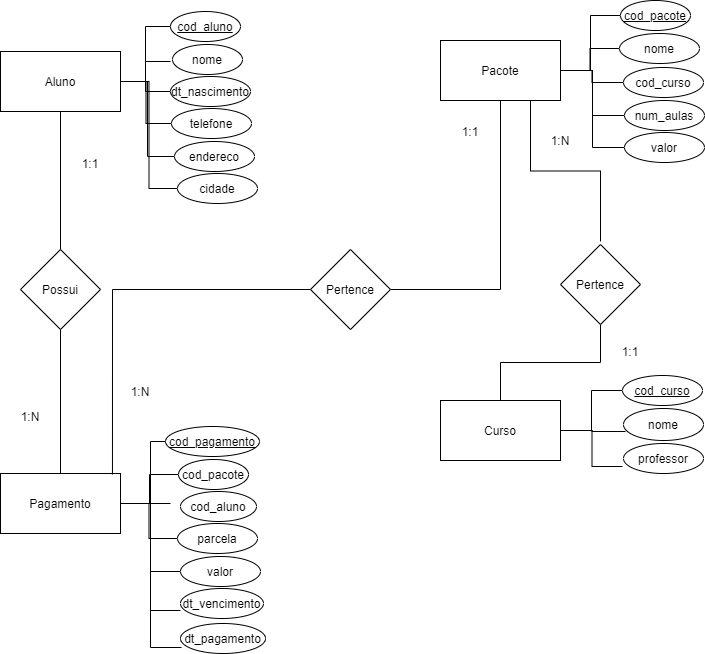

The diagram above was exported from draw.io. Its source (the exported page's mxGraphModel, read from the mxfile embedded in the PNG):
<mxGraphModel dx="868" dy="450" grid="1" gridSize="10" guides="1" tooltips="1" connect="1" arrows="1" fold="1" page="1" pageScale="1" pageWidth="827" pageHeight="1169" math="0" shadow="0">
  <root>
    <mxCell id="0" />
    <mxCell id="1" parent="0" />
    <mxCell id="g_4zoTLuuj_lfhW6A3H3-16" style="edgeStyle=orthogonalEdgeStyle;rounded=0;orthogonalLoop=1;jettySize=auto;html=1;exitX=1;exitY=0.5;exitDx=0;exitDy=0;entryX=0;entryY=0.5;entryDx=0;entryDy=0;endArrow=none;endFill=0;" edge="1" parent="1" source="g_4zoTLuuj_lfhW6A3H3-3" target="g_4zoTLuuj_lfhW6A3H3-10">
      <mxGeometry relative="1" as="geometry" />
    </mxCell>
    <mxCell id="g_4zoTLuuj_lfhW6A3H3-17" style="edgeStyle=orthogonalEdgeStyle;rounded=0;orthogonalLoop=1;jettySize=auto;html=1;exitX=1;exitY=0.5;exitDx=0;exitDy=0;endArrow=none;endFill=0;" edge="1" parent="1" source="g_4zoTLuuj_lfhW6A3H3-3">
      <mxGeometry relative="1" as="geometry">
        <mxPoint x="250" y="140" as="targetPoint" />
      </mxGeometry>
    </mxCell>
    <mxCell id="g_4zoTLuuj_lfhW6A3H3-22" style="edgeStyle=orthogonalEdgeStyle;rounded=0;orthogonalLoop=1;jettySize=auto;html=1;exitX=1;exitY=0.5;exitDx=0;exitDy=0;entryX=0;entryY=0.5;entryDx=0;entryDy=0;endArrow=none;endFill=0;" edge="1" parent="1" source="g_4zoTLuuj_lfhW6A3H3-3" target="g_4zoTLuuj_lfhW6A3H3-18">
      <mxGeometry relative="1" as="geometry" />
    </mxCell>
    <mxCell id="g_4zoTLuuj_lfhW6A3H3-27" style="edgeStyle=orthogonalEdgeStyle;rounded=0;orthogonalLoop=1;jettySize=auto;html=1;exitX=1;exitY=0.5;exitDx=0;exitDy=0;entryX=0;entryY=0.5;entryDx=0;entryDy=0;endArrow=none;endFill=0;" edge="1" parent="1" source="g_4zoTLuuj_lfhW6A3H3-3" target="g_4zoTLuuj_lfhW6A3H3-21">
      <mxGeometry relative="1" as="geometry" />
    </mxCell>
    <mxCell id="g_4zoTLuuj_lfhW6A3H3-28" style="edgeStyle=orthogonalEdgeStyle;rounded=0;orthogonalLoop=1;jettySize=auto;html=1;exitX=1;exitY=0.5;exitDx=0;exitDy=0;entryX=0;entryY=0.5;entryDx=0;entryDy=0;endArrow=none;endFill=0;" edge="1" parent="1" source="g_4zoTLuuj_lfhW6A3H3-3" target="g_4zoTLuuj_lfhW6A3H3-20">
      <mxGeometry relative="1" as="geometry" />
    </mxCell>
    <mxCell id="g_4zoTLuuj_lfhW6A3H3-29" style="edgeStyle=orthogonalEdgeStyle;rounded=0;orthogonalLoop=1;jettySize=auto;html=1;exitX=1;exitY=0.5;exitDx=0;exitDy=0;entryX=0;entryY=0.5;entryDx=0;entryDy=0;endArrow=none;endFill=0;" edge="1" parent="1" source="g_4zoTLuuj_lfhW6A3H3-3" target="g_4zoTLuuj_lfhW6A3H3-19">
      <mxGeometry relative="1" as="geometry" />
    </mxCell>
    <mxCell id="g_4zoTLuuj_lfhW6A3H3-63" style="edgeStyle=orthogonalEdgeStyle;rounded=0;orthogonalLoop=1;jettySize=auto;html=1;exitX=0.5;exitY=1;exitDx=0;exitDy=0;entryX=0.5;entryY=0;entryDx=0;entryDy=0;endArrow=none;endFill=0;" edge="1" parent="1" source="g_4zoTLuuj_lfhW6A3H3-3" target="g_4zoTLuuj_lfhW6A3H3-62">
      <mxGeometry relative="1" as="geometry" />
    </mxCell>
    <mxCell id="g_4zoTLuuj_lfhW6A3H3-3" value="Aluno" style="rounded=0;whiteSpace=wrap;html=1;" vertex="1" parent="1">
      <mxGeometry x="80" y="130" width="120" height="60" as="geometry" />
    </mxCell>
    <mxCell id="g_4zoTLuuj_lfhW6A3H3-58" style="edgeStyle=orthogonalEdgeStyle;rounded=0;orthogonalLoop=1;jettySize=auto;html=1;exitX=1;exitY=0.5;exitDx=0;exitDy=0;entryX=0;entryY=0.5;entryDx=0;entryDy=0;endArrow=none;endFill=0;" edge="1" parent="1" source="g_4zoTLuuj_lfhW6A3H3-4" target="g_4zoTLuuj_lfhW6A3H3-55">
      <mxGeometry relative="1" as="geometry" />
    </mxCell>
    <mxCell id="g_4zoTLuuj_lfhW6A3H3-59" style="edgeStyle=orthogonalEdgeStyle;rounded=0;orthogonalLoop=1;jettySize=auto;html=1;exitX=1;exitY=0.5;exitDx=0;exitDy=0;entryX=0.025;entryY=0.719;entryDx=0;entryDy=0;entryPerimeter=0;endArrow=none;endFill=0;" edge="1" parent="1" source="g_4zoTLuuj_lfhW6A3H3-4" target="g_4zoTLuuj_lfhW6A3H3-56">
      <mxGeometry relative="1" as="geometry" />
    </mxCell>
    <mxCell id="g_4zoTLuuj_lfhW6A3H3-60" style="edgeStyle=orthogonalEdgeStyle;rounded=0;orthogonalLoop=1;jettySize=auto;html=1;exitX=1;exitY=0.5;exitDx=0;exitDy=0;entryX=-0.012;entryY=0.767;entryDx=0;entryDy=0;entryPerimeter=0;endArrow=none;endFill=0;" edge="1" parent="1" source="g_4zoTLuuj_lfhW6A3H3-4" target="g_4zoTLuuj_lfhW6A3H3-57">
      <mxGeometry relative="1" as="geometry" />
    </mxCell>
    <mxCell id="g_4zoTLuuj_lfhW6A3H3-4" value="Curso" style="rounded=0;whiteSpace=wrap;html=1;" vertex="1" parent="1">
      <mxGeometry x="520" y="479" width="120" height="60" as="geometry" />
    </mxCell>
    <mxCell id="g_4zoTLuuj_lfhW6A3H3-50" style="edgeStyle=orthogonalEdgeStyle;rounded=0;orthogonalLoop=1;jettySize=auto;html=1;exitX=1;exitY=0.5;exitDx=0;exitDy=0;entryX=0;entryY=0.5;entryDx=0;entryDy=0;endArrow=none;endFill=0;" edge="1" parent="1" source="g_4zoTLuuj_lfhW6A3H3-5" target="g_4zoTLuuj_lfhW6A3H3-45">
      <mxGeometry relative="1" as="geometry" />
    </mxCell>
    <mxCell id="g_4zoTLuuj_lfhW6A3H3-51" style="edgeStyle=orthogonalEdgeStyle;rounded=0;orthogonalLoop=1;jettySize=auto;html=1;exitX=1;exitY=0.5;exitDx=0;exitDy=0;entryX=0;entryY=0.5;entryDx=0;entryDy=0;endArrow=none;endFill=0;" edge="1" parent="1" source="g_4zoTLuuj_lfhW6A3H3-5" target="g_4zoTLuuj_lfhW6A3H3-46">
      <mxGeometry relative="1" as="geometry" />
    </mxCell>
    <mxCell id="g_4zoTLuuj_lfhW6A3H3-52" style="edgeStyle=orthogonalEdgeStyle;rounded=0;orthogonalLoop=1;jettySize=auto;html=1;exitX=1;exitY=0.5;exitDx=0;exitDy=0;entryX=0;entryY=0.5;entryDx=0;entryDy=0;endArrow=none;endFill=0;" edge="1" parent="1" source="g_4zoTLuuj_lfhW6A3H3-5" target="g_4zoTLuuj_lfhW6A3H3-47">
      <mxGeometry relative="1" as="geometry" />
    </mxCell>
    <mxCell id="g_4zoTLuuj_lfhW6A3H3-53" style="edgeStyle=orthogonalEdgeStyle;rounded=0;orthogonalLoop=1;jettySize=auto;html=1;exitX=1;exitY=0.5;exitDx=0;exitDy=0;entryX=0;entryY=0.5;entryDx=0;entryDy=0;endArrow=none;endFill=0;" edge="1" parent="1" source="g_4zoTLuuj_lfhW6A3H3-5" target="g_4zoTLuuj_lfhW6A3H3-48">
      <mxGeometry relative="1" as="geometry" />
    </mxCell>
    <mxCell id="g_4zoTLuuj_lfhW6A3H3-54" style="edgeStyle=orthogonalEdgeStyle;rounded=0;orthogonalLoop=1;jettySize=auto;html=1;exitX=1;exitY=0.5;exitDx=0;exitDy=0;entryX=0;entryY=0.5;entryDx=0;entryDy=0;endArrow=none;endFill=0;" edge="1" parent="1" source="g_4zoTLuuj_lfhW6A3H3-5" target="g_4zoTLuuj_lfhW6A3H3-49">
      <mxGeometry relative="1" as="geometry" />
    </mxCell>
    <mxCell id="g_4zoTLuuj_lfhW6A3H3-73" style="edgeStyle=orthogonalEdgeStyle;rounded=0;orthogonalLoop=1;jettySize=auto;html=1;exitX=0.75;exitY=1;exitDx=0;exitDy=0;endArrow=none;endFill=0;" edge="1" parent="1" source="g_4zoTLuuj_lfhW6A3H3-5">
      <mxGeometry relative="1" as="geometry">
        <mxPoint x="680" y="320" as="targetPoint" />
      </mxGeometry>
    </mxCell>
    <mxCell id="g_4zoTLuuj_lfhW6A3H3-5" value="Pacote" style="rounded=0;whiteSpace=wrap;html=1;" vertex="1" parent="1">
      <mxGeometry x="520" y="119" width="120" height="60" as="geometry" />
    </mxCell>
    <mxCell id="g_4zoTLuuj_lfhW6A3H3-37" style="edgeStyle=orthogonalEdgeStyle;rounded=0;orthogonalLoop=1;jettySize=auto;html=1;exitX=1;exitY=0.5;exitDx=0;exitDy=0;entryX=0;entryY=0.5;entryDx=0;entryDy=0;endArrow=none;endFill=0;" edge="1" parent="1" source="g_4zoTLuuj_lfhW6A3H3-6" target="g_4zoTLuuj_lfhW6A3H3-30">
      <mxGeometry relative="1" as="geometry">
        <Array as="points">
          <mxPoint x="230" y="582" />
          <mxPoint x="230" y="520" />
        </Array>
      </mxGeometry>
    </mxCell>
    <mxCell id="g_4zoTLuuj_lfhW6A3H3-39" style="edgeStyle=orthogonalEdgeStyle;rounded=0;orthogonalLoop=1;jettySize=auto;html=1;exitX=1;exitY=0.5;exitDx=0;exitDy=0;entryX=0;entryY=0.5;entryDx=0;entryDy=0;endArrow=none;endFill=0;" edge="1" parent="1" source="g_4zoTLuuj_lfhW6A3H3-6" target="g_4zoTLuuj_lfhW6A3H3-31">
      <mxGeometry relative="1" as="geometry" />
    </mxCell>
    <mxCell id="g_4zoTLuuj_lfhW6A3H3-40" style="edgeStyle=orthogonalEdgeStyle;rounded=0;orthogonalLoop=1;jettySize=auto;html=1;exitX=1;exitY=0.5;exitDx=0;exitDy=0;endArrow=none;endFill=0;" edge="1" parent="1" source="g_4zoTLuuj_lfhW6A3H3-6">
      <mxGeometry relative="1" as="geometry">
        <mxPoint x="250" y="582" as="targetPoint" />
      </mxGeometry>
    </mxCell>
    <mxCell id="g_4zoTLuuj_lfhW6A3H3-41" style="edgeStyle=orthogonalEdgeStyle;rounded=0;orthogonalLoop=1;jettySize=auto;html=1;exitX=1;exitY=0.5;exitDx=0;exitDy=0;entryX=0;entryY=0.5;entryDx=0;entryDy=0;endArrow=none;endFill=0;" edge="1" parent="1" source="g_4zoTLuuj_lfhW6A3H3-6" target="g_4zoTLuuj_lfhW6A3H3-33">
      <mxGeometry relative="1" as="geometry" />
    </mxCell>
    <mxCell id="g_4zoTLuuj_lfhW6A3H3-42" style="edgeStyle=orthogonalEdgeStyle;rounded=0;orthogonalLoop=1;jettySize=auto;html=1;exitX=1;exitY=0.5;exitDx=0;exitDy=0;entryX=0;entryY=0.5;entryDx=0;entryDy=0;endArrow=none;endFill=0;" edge="1" parent="1" source="g_4zoTLuuj_lfhW6A3H3-6" target="g_4zoTLuuj_lfhW6A3H3-34">
      <mxGeometry relative="1" as="geometry" />
    </mxCell>
    <mxCell id="g_4zoTLuuj_lfhW6A3H3-43" style="edgeStyle=orthogonalEdgeStyle;rounded=0;orthogonalLoop=1;jettySize=auto;html=1;exitX=1;exitY=0.5;exitDx=0;exitDy=0;entryX=0;entryY=0.733;entryDx=0;entryDy=0;entryPerimeter=0;endArrow=none;endFill=0;" edge="1" parent="1" source="g_4zoTLuuj_lfhW6A3H3-6" target="g_4zoTLuuj_lfhW6A3H3-35">
      <mxGeometry relative="1" as="geometry" />
    </mxCell>
    <mxCell id="g_4zoTLuuj_lfhW6A3H3-44" style="edgeStyle=orthogonalEdgeStyle;rounded=0;orthogonalLoop=1;jettySize=auto;html=1;exitX=1;exitY=0.5;exitDx=0;exitDy=0;entryX=0.012;entryY=0.8;entryDx=0;entryDy=0;entryPerimeter=0;endArrow=none;endFill=0;" edge="1" parent="1" source="g_4zoTLuuj_lfhW6A3H3-6" target="g_4zoTLuuj_lfhW6A3H3-36">
      <mxGeometry relative="1" as="geometry" />
    </mxCell>
    <mxCell id="g_4zoTLuuj_lfhW6A3H3-6" value="Pagamento" style="rounded=0;whiteSpace=wrap;html=1;" vertex="1" parent="1">
      <mxGeometry x="80" y="552" width="120" height="60" as="geometry" />
    </mxCell>
    <mxCell id="g_4zoTLuuj_lfhW6A3H3-10" value="&lt;u&gt;cod_aluno&lt;/u&gt;" style="ellipse;whiteSpace=wrap;html=1;" vertex="1" parent="1">
      <mxGeometry x="250" y="90" width="70" height="30" as="geometry" />
    </mxCell>
    <mxCell id="g_4zoTLuuj_lfhW6A3H3-13" value="nome" style="ellipse;whiteSpace=wrap;html=1;" vertex="1" parent="1">
      <mxGeometry x="252" y="123" width="70" height="30" as="geometry" />
    </mxCell>
    <mxCell id="g_4zoTLuuj_lfhW6A3H3-18" value="dt_nascimento" style="ellipse;whiteSpace=wrap;html=1;" vertex="1" parent="1">
      <mxGeometry x="250" y="155" width="80" height="30" as="geometry" />
    </mxCell>
    <mxCell id="g_4zoTLuuj_lfhW6A3H3-19" value="telefone" style="ellipse;whiteSpace=wrap;html=1;" vertex="1" parent="1">
      <mxGeometry x="251" y="187" width="80" height="30" as="geometry" />
    </mxCell>
    <mxCell id="g_4zoTLuuj_lfhW6A3H3-20" value="endereco" style="ellipse;whiteSpace=wrap;html=1;" vertex="1" parent="1">
      <mxGeometry x="254" y="220" width="80" height="30" as="geometry" />
    </mxCell>
    <mxCell id="g_4zoTLuuj_lfhW6A3H3-21" value="cidade" style="ellipse;whiteSpace=wrap;html=1;" vertex="1" parent="1">
      <mxGeometry x="257" y="252" width="80" height="30" as="geometry" />
    </mxCell>
    <mxCell id="g_4zoTLuuj_lfhW6A3H3-30" value="&lt;u&gt;cod_pagamento&lt;/u&gt;" style="ellipse;whiteSpace=wrap;html=1;" vertex="1" parent="1">
      <mxGeometry x="245" y="505" width="94" height="30" as="geometry" />
    </mxCell>
    <mxCell id="g_4zoTLuuj_lfhW6A3H3-31" value="cod_pacote" style="ellipse;whiteSpace=wrap;html=1;" vertex="1" parent="1">
      <mxGeometry x="258" y="538" width="70" height="30" as="geometry" />
    </mxCell>
    <mxCell id="g_4zoTLuuj_lfhW6A3H3-32" value="cod_aluno" style="ellipse;whiteSpace=wrap;html=1;" vertex="1" parent="1">
      <mxGeometry x="260" y="570" width="76" height="30" as="geometry" />
    </mxCell>
    <mxCell id="g_4zoTLuuj_lfhW6A3H3-33" value="parcela" style="ellipse;whiteSpace=wrap;html=1;" vertex="1" parent="1">
      <mxGeometry x="257" y="602" width="80" height="30" as="geometry" />
    </mxCell>
    <mxCell id="g_4zoTLuuj_lfhW6A3H3-34" value="valor" style="ellipse;whiteSpace=wrap;html=1;" vertex="1" parent="1">
      <mxGeometry x="260" y="635" width="80" height="30" as="geometry" />
    </mxCell>
    <mxCell id="g_4zoTLuuj_lfhW6A3H3-35" value="dt_vencimento" style="ellipse;whiteSpace=wrap;html=1;" vertex="1" parent="1">
      <mxGeometry x="260" y="667" width="83" height="30" as="geometry" />
    </mxCell>
    <mxCell id="g_4zoTLuuj_lfhW6A3H3-36" value="dt_pagamento" style="ellipse;whiteSpace=wrap;html=1;" vertex="1" parent="1">
      <mxGeometry x="260" y="702" width="85" height="30" as="geometry" />
    </mxCell>
    <mxCell id="g_4zoTLuuj_lfhW6A3H3-45" value="&lt;u&gt;cod_pacote&lt;/u&gt;" style="ellipse;whiteSpace=wrap;html=1;" vertex="1" parent="1">
      <mxGeometry x="700" y="79" width="70" height="30" as="geometry" />
    </mxCell>
    <mxCell id="g_4zoTLuuj_lfhW6A3H3-46" value="nome" style="ellipse;whiteSpace=wrap;html=1;" vertex="1" parent="1">
      <mxGeometry x="699" y="112" width="80" height="30" as="geometry" />
    </mxCell>
    <mxCell id="g_4zoTLuuj_lfhW6A3H3-47" value="cod_curso" style="ellipse;whiteSpace=wrap;html=1;" vertex="1" parent="1">
      <mxGeometry x="703" y="146" width="80" height="30" as="geometry" />
    </mxCell>
    <mxCell id="g_4zoTLuuj_lfhW6A3H3-48" value="num_aulas" style="ellipse;whiteSpace=wrap;html=1;" vertex="1" parent="1">
      <mxGeometry x="704" y="179" width="80" height="30" as="geometry" />
    </mxCell>
    <mxCell id="g_4zoTLuuj_lfhW6A3H3-49" value="valor" style="ellipse;whiteSpace=wrap;html=1;" vertex="1" parent="1">
      <mxGeometry x="704" y="211" width="80" height="30" as="geometry" />
    </mxCell>
    <mxCell id="g_4zoTLuuj_lfhW6A3H3-55" value="&lt;u&gt;cod_curso&lt;/u&gt;" style="ellipse;whiteSpace=wrap;html=1;" vertex="1" parent="1">
      <mxGeometry x="702" y="454" width="80" height="30" as="geometry" />
    </mxCell>
    <mxCell id="g_4zoTLuuj_lfhW6A3H3-56" value="nome" style="ellipse;whiteSpace=wrap;html=1;" vertex="1" parent="1">
      <mxGeometry x="703" y="487" width="80" height="32" as="geometry" />
    </mxCell>
    <mxCell id="g_4zoTLuuj_lfhW6A3H3-57" value="professor" style="ellipse;whiteSpace=wrap;html=1;" vertex="1" parent="1">
      <mxGeometry x="703" y="522" width="80" height="30" as="geometry" />
    </mxCell>
    <mxCell id="g_4zoTLuuj_lfhW6A3H3-64" style="edgeStyle=orthogonalEdgeStyle;rounded=0;orthogonalLoop=1;jettySize=auto;html=1;exitX=0.5;exitY=1;exitDx=0;exitDy=0;entryX=0.5;entryY=0;entryDx=0;entryDy=0;endArrow=none;endFill=0;" edge="1" parent="1" source="g_4zoTLuuj_lfhW6A3H3-62" target="g_4zoTLuuj_lfhW6A3H3-6">
      <mxGeometry relative="1" as="geometry" />
    </mxCell>
    <mxCell id="g_4zoTLuuj_lfhW6A3H3-62" value="Possui" style="rhombus;whiteSpace=wrap;html=1;" vertex="1" parent="1">
      <mxGeometry x="100" y="328" width="80" height="80" as="geometry" />
    </mxCell>
    <mxCell id="g_4zoTLuuj_lfhW6A3H3-65" value="1:1" style="text;html=1;strokeColor=none;fillColor=none;align=center;verticalAlign=middle;whiteSpace=wrap;rounded=0;" vertex="1" parent="1">
      <mxGeometry x="150" y="232" width="40" height="20" as="geometry" />
    </mxCell>
    <mxCell id="g_4zoTLuuj_lfhW6A3H3-66" value="1:N" style="text;html=1;strokeColor=none;fillColor=none;align=center;verticalAlign=middle;whiteSpace=wrap;rounded=0;" vertex="1" parent="1">
      <mxGeometry x="90" y="485" width="40" height="20" as="geometry" />
    </mxCell>
    <mxCell id="g_4zoTLuuj_lfhW6A3H3-68" style="edgeStyle=orthogonalEdgeStyle;rounded=0;orthogonalLoop=1;jettySize=auto;html=1;exitX=0;exitY=0.5;exitDx=0;exitDy=0;entryX=0.933;entryY=0.017;entryDx=0;entryDy=0;entryPerimeter=0;endArrow=none;endFill=0;" edge="1" parent="1" source="g_4zoTLuuj_lfhW6A3H3-67" target="g_4zoTLuuj_lfhW6A3H3-6">
      <mxGeometry relative="1" as="geometry" />
    </mxCell>
    <mxCell id="g_4zoTLuuj_lfhW6A3H3-69" style="edgeStyle=orthogonalEdgeStyle;rounded=0;orthogonalLoop=1;jettySize=auto;html=1;exitX=1;exitY=0.5;exitDx=0;exitDy=0;entryX=0.5;entryY=1;entryDx=0;entryDy=0;endArrow=none;endFill=0;" edge="1" parent="1" source="g_4zoTLuuj_lfhW6A3H3-67" target="g_4zoTLuuj_lfhW6A3H3-5">
      <mxGeometry relative="1" as="geometry" />
    </mxCell>
    <mxCell id="g_4zoTLuuj_lfhW6A3H3-67" value="Pertence" style="rhombus;whiteSpace=wrap;html=1;" vertex="1" parent="1">
      <mxGeometry x="390" y="328" width="80" height="80" as="geometry" />
    </mxCell>
    <mxCell id="g_4zoTLuuj_lfhW6A3H3-70" value="1:N" style="text;html=1;strokeColor=none;fillColor=none;align=center;verticalAlign=middle;whiteSpace=wrap;rounded=0;" vertex="1" parent="1">
      <mxGeometry x="200" y="460" width="40" height="20" as="geometry" />
    </mxCell>
    <mxCell id="g_4zoTLuuj_lfhW6A3H3-71" value="1:1" style="text;html=1;strokeColor=none;fillColor=none;align=center;verticalAlign=middle;whiteSpace=wrap;rounded=0;" vertex="1" parent="1">
      <mxGeometry x="530" y="200" width="40" height="20" as="geometry" />
    </mxCell>
    <mxCell id="g_4zoTLuuj_lfhW6A3H3-74" style="edgeStyle=orthogonalEdgeStyle;rounded=0;orthogonalLoop=1;jettySize=auto;html=1;exitX=0.5;exitY=1;exitDx=0;exitDy=0;entryX=0.5;entryY=0;entryDx=0;entryDy=0;endArrow=none;endFill=0;" edge="1" parent="1" source="g_4zoTLuuj_lfhW6A3H3-72" target="g_4zoTLuuj_lfhW6A3H3-4">
      <mxGeometry relative="1" as="geometry" />
    </mxCell>
    <mxCell id="g_4zoTLuuj_lfhW6A3H3-72" value="Pertence" style="rhombus;whiteSpace=wrap;html=1;" vertex="1" parent="1">
      <mxGeometry x="640" y="323" width="80" height="80" as="geometry" />
    </mxCell>
    <mxCell id="g_4zoTLuuj_lfhW6A3H3-75" value="1:N" style="text;html=1;strokeColor=none;fillColor=none;align=center;verticalAlign=middle;whiteSpace=wrap;rounded=0;" vertex="1" parent="1">
      <mxGeometry x="620" y="209" width="40" height="20" as="geometry" />
    </mxCell>
    <mxCell id="g_4zoTLuuj_lfhW6A3H3-76" value="1:1" style="text;html=1;strokeColor=none;fillColor=none;align=center;verticalAlign=middle;whiteSpace=wrap;rounded=0;" vertex="1" parent="1">
      <mxGeometry x="690" y="420" width="40" height="20" as="geometry" />
    </mxCell>
  </root>
</mxGraphModel>